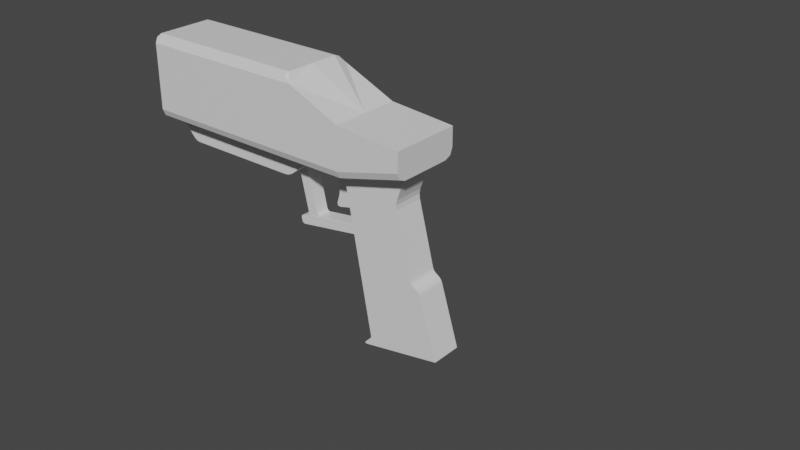 # Source: pistolet1.blend  (saved by Blender 3.4.6; exported with 4.5.12 LTS)
import bpy
from mathutils import Matrix  # noqa: F401  (used for matrix-valued properties, if any)

bpy.ops.wm.read_factory_settings(use_empty=True)
scene = bpy.context.scene
scene.name = 'Scene'

# ---- collections
col_collection = bpy.data.collections.new('Collection'); scene.collection.children.link(col_collection)

# ---- materials (node trees are filled in below, after node groups)
mat_material = bpy.data.materials.new('Material')
mat_material.alpha_threshold = 0.0
mat_material.use_transparent_shadow = False
mat_material.roughness = 0.5
mat_material.line_color = (0.0, 0.0, 0.0, 1.0)

# ---- material node trees
mat_material.use_nodes = True; mat_material.node_tree.nodes.clear()
_N = mat_material.node_tree.nodes; _L = mat_material.node_tree.links
n0 = _N.new('ShaderNodeOutputMaterial'); n0.name = 'Material Output'; n0.location = (300, 300)
n1 = _N.new('ShaderNodeBsdfPrincipled'); n1.name = 'Principled BSDF'; n1.location = (10, 300)
n1.distribution = 'GGX'
n1.subsurface_method = 'RANDOM_WALK_SKIN'
n1.inputs[3].default_value = 1.45
n1.inputs[27].default_value = (0.0, 0.0, 0.0, 1.0)
n1.inputs[28].default_value = 1.0
_L.new(n1.outputs[0], n0.inputs[0])
n0.is_active_output = True

# ---- world
world_world = bpy.data.worlds.new('World'); scene.world = world_world
world_world.use_nodes = True; world_world.node_tree.nodes.clear()
_N = world_world.node_tree.nodes; _L = world_world.node_tree.links
n0 = _N.new('ShaderNodeOutputWorld'); n0.name = 'World Output'; n0.location = (300, 300)
n1 = _N.new('ShaderNodeBackground'); n1.name = 'Background'; n1.location = (10, 300)
n1.inputs[0].default_value = (0.05088, 0.05088, 0.05088, 1.0)
_L.new(n1.outputs[0], n0.inputs[0])
n0.is_active_output = True
world_world.color = (0.05088, 0.05088, 0.05088)
world_world.use_sun_shadow = False
world_world.sun_shadow_jitter_overblur = 0.0

# ---- meshes
me_cube = bpy.data.meshes.new('Cube')
me_cube.from_pydata([(2.722, -0.4305, 0.618), (3.511, -0.4305, 0.5496), (2.94, -0.3654, 0.5531), (3.146, -0.3654, 0.3325), (6.304, -0.3654, 0.6333), (6.363, -0.3654, 0.5657), (6.347, -0.3654, 0.6112), (6.169, -0.3654, 0.3537), (6.109, -0.3654, 0.4206), (6.152, -0.3654, 0.3991), (6.271, -0.3654, -0.8479), (6.302, -0.3654, -0.8202), (6.293, -0.3654, -0.8406), (6.148, -0.3654, -0.8399), (6.12, -0.3654, -0.8084), (6.127, -0.3654, -0.8299), (5.188, -0.3654, 0.4548), (5.282, -0.3654, 0.4826), (5.233, -0.3654, 0.4761), (4.947, -0.3654, 0.2711), (4.853, -0.3654, 0.2381), (4.903, -0.3654, 0.2482), (2.985, -0.3654, 0.7917), (3.095, -0.3654, 0.8744), (3.025, -0.3654, 0.8538), (2.964, -0.3654, 0.6796), (0.0, 0.0, 0.0368), (2.002, 0.0, 0.9899), (2.002, 0.0, 0.0), (0.0, 0.0, 0.9531), (2.722, 0.0, 0.618), (2.722, 0.0, 0.0), (3.511, 0.0, 0.5496), (3.511, 0.0, 0.2078), (0.0, 0.0, 0.0), (0.0, 0.0, 0.9899), (0.05489, -0.1203, 0.3882), (0.05489, 0.0, 0.0368), (0.05489, 0.0, 0.9531), (2.002, -0.4305, 0.898), (2.002, -0.3385, 0.9899), (2.077, -0.4305, 0.9022), (2.002, -0.4035, 0.963), (0.0, -0.3934, 0.861), (0.0, -0.3012, 0.9531), (0.0, -0.3664, 0.9261), (0.0, -0.4305, 0.8978), (0.0, -0.3382, 0.9899), (0.0, -0.4035, 0.9629), (0.05489, -0.1203, 0.7385), (0.03635, -0.1042, 0.7224), (0.03635, -0.1042, 0.4044), (0.05489, 0.0, 0.3882), (0.05489, 0.0, 0.7385), (0.05489, -0.07295, 0.1771), (0.05489, -0.3665, 0.9262), (0.05489, -0.3015, 0.9531), (0.05489, -0.3934, 0.8612), (0.03635, 0.0, 0.4044), (0.03635, 0.0, 0.7224), (0.03635, -0.1203, 0.3882), (0.03635, -0.1203, 0.7385), (0.03635, 0.0, 0.7385), (0.03635, 0.0, 0.3882), (0.6335, -0.1042, 0.7224), (0.6335, -0.1042, 0.4044), (0.6335, 0.0, 0.4044), (0.6335, 0.0, 0.7224), (0.05489, -0.07295, 0.3141), (0.05489, 0.0, 0.1771), (0.05489, 0.0, 0.3141), (1.984, 0.0, 0.0), (2.704, 0.0, 0.0), (0.03713, -0.06333, 0.1938), (0.03713, -0.06333, 0.2975), (0.03713, 0.0, 0.1938), (0.03713, 0.0, 0.2975), (0.03713, -0.07295, 0.3141), (0.03713, 0.0, 0.3141), (0.03713, 0.0, 0.1771), (0.03713, -0.07295, 0.1771), (0.2208, -0.06333, 0.1938), (0.2208, -0.06333, 0.2975), (0.2208, 0.0, 0.1938), (0.2208, 0.0, 0.2975), (2.002, -0.4305, 0.1111), (2.002, -0.3205, 0.0), (2.002, -0.3983, 0.03255), (2.722, -0.4305, 0.1113), (2.722, -0.3205, 0.0), (2.722, -0.3983, 0.03259), (3.511, -0.3205, 0.2078), (3.511, -0.4305, 0.3192), (3.511, -0.3983, 0.2404), (0.0, -0.4305, 0.1111), (0.0, -0.3205, 0.0), (0.0, -0.3935, 0.03676), (0.0, -0.3983, 0.03253), (0.0, -0.3271, 0.0368), (0.0, -0.3934, 0.1031), (0.0, -0.3934, 0.0368), (0.0, -0.374, 0.05622), (0.05489, -0.3934, 0.1031), (0.05489, -0.3271, 0.0368), (0.05489, -0.3327, 0.0634), (0.05489, -0.3528, 0.08916), (0.05489, -0.374, 0.05622)], [(3, 2), (4, 6), (6, 5), (7, 9), (9, 8), (10, 12), (12, 11), (13, 15), (15, 14), (10, 13), (11, 5), (14, 7), (16, 18), (18, 17), (19, 21), (21, 20), (16, 19), (17, 8), (20, 3), (22, 24), (24, 23), (25, 2), (23, 4), (22, 25), (17, 25)], [(94, 46, 39, 85), (0, 41, 40, 27, 30), (89, 91, 33, 31), (27, 28, 31, 30), (30, 31, 33, 32), (43, 99, 102, 57), (86, 89, 31, 28), (1, 0, 30, 32), (0, 1, 92, 88), (39, 41, 0, 88, 85), (91, 93, 92, 1, 32, 33), (98, 26, 37, 103), (100, 99, 43, 46, 94, 96), (29, 44, 56, 38), (69, 54, 104, 103, 37), (44, 29, 35, 47), (39, 42, 41), (42, 40, 41), (47, 40, 42, 48), (48, 42, 39, 46), (44, 47, 48, 45), (45, 48, 46, 43), (56, 44, 45, 55), (55, 45, 43, 57), (40, 47, 35, 27), (70, 68, 77, 78), (49, 56, 55), (49, 55, 57), (54, 68, 36, 105, 104), (49, 53, 38, 56), (49, 36, 60, 61), (51, 50, 61, 60), (50, 59, 62, 61), (58, 51, 60, 63), (67, 64, 65, 66), (59, 50, 64, 67), (51, 58, 66, 65), (50, 51, 65, 64), (36, 49, 57, 102, 105), (68, 70, 52, 36), (73, 75, 83, 81), (54, 69, 79, 80), (68, 54, 80, 77), (28, 31, 72, 71), (74, 76, 78, 77), (75, 73, 80, 79), (73, 74, 77, 80), (84, 82, 81, 83), (76, 74, 82, 84), (74, 73, 81, 82), (94, 97, 96), (97, 95, 96), (86, 95, 97, 87), (87, 97, 94, 85), (89, 86, 87, 90), (90, 87, 85, 88), (91, 89, 90, 93), (93, 90, 88, 92), (95, 86, 28, 34), (98, 101, 100), (101, 99, 100), (102, 106, 103, 104, 105), (102, 99, 101, 106), (106, 101, 98, 103), (26, 98, 100, 96, 95, 34)])
_uv = me_cube.uv_layers.new(name='UVMap')
_uv.uv.foreach_set('vector', [0.0, 0.0, 0.0, 0.0, 0.0, 0.0, 0.0, 0.0, 0.0, 0.0, 0.0, 0.0, 0.0, 0.0, 0.0, 0.0, 0.0, 0.0, 0.0, 0.0, 0.0, 0.0, 0.0, 0.0, 0.0, 0.0, 0.0, 0.0, 0.0, 0.0, 0.0, 0.0, 0.0, 0.0, 0.0, 0.0, 0.0, 0.0, 0.0, 0.0, 0.0, 0.0, 0.0, 0.0, 0.0, 0.0, 0.0, 0.0, 0.0, 0.0, 0.0, 0.0, 0.0, 0.0, 0.0, 0.0, 0.0, 0.0, 0.0, 0.0, 0.0, 0.0, 0.0, 0.0, 0.0, 0.0, 0.0, 0.0, 0.0, 0.0, 0.0, 0.0, 0.0, 0.0, 0.0, 0.0, 0.0, 0.0, 0.0, 0.0, 0.0, 0.0, 0.0, 0.0, 0.0, 0.0, 0.0, 0.0, 0.0, 0.0, 0.0, 0.0, 0.0, 0.0, 0.0, 0.0, 0.0, 0.0, 0.0, 0.0, 0.0, 0.0, 0.0, 0.0, 0.0, 0.0, 0.0, 0.0, 0.0, 0.0, 0.0, 0.0, 0.0, 0.0, 0.0, 0.0, 0.0, 0.0, 0.0, 0.0, 0.0, 0.0, 0.0, 0.0, 0.0, 0.0, 0.0, 0.0, 0.0, 0.0, 0.0, 0.0, 0.0, 0.0, 0.0, 0.0, 0.0, 0.0, 0.0, 0.0, 0.0, 0.0, 0.0, 0.0, 0.0, 0.0, 0.0, 0.0, 0.0, 0.0, 0.0, 0.0, 0.0, 0.0, 0.0, 0.0, 0.0, 0.0, 0.0, 0.0, 0.0, 0.0, 0.0, 0.0, 0.0, 0.0, 0.0, 0.0, 0.0, 0.0, 0.0, 0.0, 0.0, 0.0, 0.0, 0.0, 0.0, 0.0, 0.0, 0.0, 0.0, 0.0, 0.0, 0.0, 0.0, 0.0, 0.0, 0.0, 0.0, 0.0, 0.0, 0.0, 0.0, 0.0, 0.0, 0.0, 0.0, 0.0, 0.0, 0.0, 0.0, 0.0, 0.0, 0.0, 0.0, 0.0, 0.0, 0.0, 0.0, 0.0, 0.0, 0.0, 0.0, 0.0, 0.0, 0.0, 0.0, 0.0, 0.0, 0.0, 0.0, 0.0, 0.0, 0.0, 0.0, 0.0, 0.0, 0.0, 0.0, 0.0, 0.0, 0.0, 0.0, 0.0, 0.0, 0.0, 0.0, 0.0, 0.0, 0.0, 0.0, 0.0, 0.0, 0.0, 0.0, 0.0, 0.0, 0.0, 0.0, 0.0, 0.0, 0.0, 0.0, 0.0, 0.0, 0.0, 0.0, 0.0, 0.0, 0.0, 0.0, 0.0, 0.0, 0.0, 0.0, 0.0, 0.0, 0.0, 0.0, 0.0, 0.0, 0.0, 0.0, 0.0, 0.0, 0.0, 0.0, 0.0, 0.0, 0.0, 0.0, 0.0, 0.0, 0.0, 0.0, 0.0, 0.0, 0.0, 0.0, 0.0, 0.0, 0.0, 0.0, 0.0, 0.0, 0.0, 0.0, 0.0, 0.0, 0.0, 0.0, 0.0, 0.0, 0.0, 0.0, 0.0, 0.0, 0.0, 0.0, 0.0, 0.0, 0.0, 0.0, 0.0, 0.0, 0.0, 0.0, 0.0, 0.0, 0.0, 0.0, 0.0, 0.0, 0.0, 0.0, 0.0, 0.0, 0.0, 0.0, 0.0, 0.0, 0.0, 0.0, 0.0, 0.0, 0.0, 0.0, 0.0, 0.0, 0.0, 0.0, 0.0, 0.0, 0.0, 0.0, 0.0, 0.0, 0.0, 0.0, 0.0, 0.0, 0.0, 0.0, 0.0, 0.0, 0.0, 0.0, 0.0, 0.0, 0.0, 0.0, 0.0, 0.0, 0.0, 0.0, 0.0, 0.0, 0.0, 0.0, 0.0, 0.0, 0.0, 0.0, 0.0, 0.0, 0.0, 0.0, 0.0, 0.0, 0.0, 0.0, 0.0, 0.0, 0.0, 0.0, 0.0, 0.0, 0.0, 0.0, 0.0, 0.0, 0.0, 0.0, 0.0, 0.0, 0.0, 0.0, 0.0, 0.0, 0.0, 0.0, 0.0, 0.0, 0.0, 0.0, 0.0, 0.0, 0.0, 0.0, 0.0, 0.0, 0.0, 0.0, 0.0, 0.0, 0.0, 0.0, 0.0, 0.0, 0.0, 0.0, 0.0, 0.0, 0.0, 0.0, 0.0, 0.0, 0.0, 0.0, 0.0, 0.0, 0.0, 0.0, 0.0, 0.0, 0.0, 0.0, 0.0, 0.0, 0.0, 0.0, 0.0, 0.0, 0.0, 0.0, 0.0, 0.0, 0.0, 0.0, 0.0, 0.0, 0.0, 0.0, 0.0, 0.0, 0.0, 0.0, 0.0, 0.0, 0.0, 0.0, 0.0, 0.0, 0.0, 0.0, 0.0, 0.0, 0.0, 0.0, 0.0, 0.0, 0.0, 0.0, 0.0, 0.0, 0.0, 0.0, 0.0, 0.0, 0.0, 0.0, 0.0, 0.0, 0.0, 0.0, 0.0, 0.0, 0.0, 0.0, 0.0, 0.0, 0.0, 0.0, 0.0, 0.0, 0.0, 0.0, 0.0, 0.0, 0.0, 0.0, 0.0, 0.0, 0.0, 0.0, 0.0, 0.0, 0.0, 0.0, 0.0, 0.0, 0.0, 0.0, 0.0, 0.0, 0.0, 0.0, 0.0, 0.0, 0.0, 0.0, 0.0, 0.0, 0.0, 0.0, 0.0, 0.0, 0.0])
me_cube.materials.append(mat_material)
me_cube.use_mirror_vertex_groups = False
me_cube.update()
me_cube_001 = bpy.data.meshes.new('Cube.001')
me_cube_001.from_pydata([(2.333, -0.04632, -0.06669), (2.608, -0.04632, -0.0557), (2.683, -0.04632, -0.4579), (2.376, -0.04632, -0.1987), (2.378, -0.04632, -0.3923), (2.39, -0.04632, -0.2954), (2.386, -0.04632, -0.5283), (2.348, -0.04632, -0.487), (2.352, -0.04632, -0.5216), (2.333, 0.0, -0.06669), (2.608, 0.0, -0.0557), (2.683, 0.0, -0.4579), (2.376, 0.0, -0.1987), (2.378, 0.0, -0.3923), (2.39, 0.0, -0.2954), (2.386, 0.0, -0.5283), (2.348, 0.0, -0.487), (2.352, 0.0, -0.5216)], [], [(5, 3, 0, 1, 2, 6, 8, 7, 4), (14, 13, 16, 17, 15, 11, 10, 9, 12), (2, 1, 10, 11), (3, 5, 14, 12), (4, 7, 16, 13), (8, 6, 15, 17), (5, 4, 13, 14), (1, 0, 9, 10), (7, 8, 17, 16), (0, 3, 12, 9), (6, 2, 11, 15)])
_uv = me_cube_001.uv_layers.new(name='UVMap')
_uv.uv.foreach_set('vector', [0.0, 0.0, 0.0, 0.0, 0.0, 0.0, 0.0, 0.0, 0.0, 0.0, 0.0, 0.0, 0.0, 0.0, 0.0, 0.0, 0.0, 0.0, 0.0, 0.0, 0.0, 0.0, 0.0, 0.0, 0.0, 0.0, 0.0, 0.0, 0.0, 0.0, 0.0, 0.0, 0.0, 0.0, 0.0, 0.0, 0.0, 0.0, 0.0, 0.0, 0.0, 0.0, 0.0, 0.0, 0.0, 0.0, 0.0, 0.0, 0.0, 0.0, 0.0, 0.0, 0.0, 0.0, 0.0, 0.0, 0.0, 0.0, 0.0, 0.0, 0.0, 0.0, 0.0, 0.0, 0.0, 0.0, 0.0, 0.0, 0.0, 0.0, 0.0, 0.0, 0.0, 0.0, 0.0, 0.0, 0.0, 0.0, 0.0, 0.0, 0.0, 0.0, 0.0, 0.0, 0.0, 0.0, 0.0, 0.0, 0.0, 0.0, 0.0, 0.0, 0.0, 0.0, 0.0, 0.0, 0.0, 0.0, 0.0, 0.0, 0.0, 0.0, 0.0, 0.0, 0.0, 0.0, 0.0, 0.0])
me_cube_001.materials.append(mat_material)
me_cube_001.use_mirror_vertex_groups = False
me_cube_001.update()
me_cube_002 = bpy.data.meshes.new('Cube.002')
me_cube_002.from_pydata([(1.795, -0.08565, -0.03803), (1.909, -0.08565, -0.01013), (1.924, -0.0841, -0.7557), (1.948, -0.08392, -0.7203), (1.944, -0.08394, -0.743), (1.833, -0.08565, -0.8131), (1.856, -0.0854, -0.7777), (1.837, -0.08558, -0.7903), (1.879, -0.08565, -0.883), (1.842, -0.08565, -0.8577), (1.855, -0.08565, -0.8774), (2.829, -0.08565, -0.7035), (2.804, -0.08565, -0.7382), (2.824, -0.08565, -0.7262), (2.821, -0.08565, -0.6502), (2.786, -0.08548, -0.6244), (2.809, -0.0856, -0.6302), (2.071, -0.08161, -0.6964), (2.108, -0.08161, -0.7217), (2.085, -0.08153, -0.7161), (1.795, 0.0, -0.03803), (1.909, 0.0, -0.01013), (1.924, 0.0, -0.7557), (1.948, 0.0, -0.7203), (1.944, 0.0, -0.743), (1.833, 0.0, -0.8131), (1.856, 0.0, -0.7777), (1.837, 0.0, -0.7903), (1.879, 0.0, -0.883), (1.842, 0.0, -0.8577), (1.855, 0.0, -0.8774), (2.829, 0.0, -0.7035), (2.804, 0.0, -0.7382), (2.824, 0.0, -0.7262), (2.821, 0.0, -0.6502), (2.786, 0.0, -0.6244), (2.809, 0.0, -0.6302), (2.071, 0.0, -0.6964), (2.108, 0.0, -0.7217), (2.085, 0.0, -0.7161)], [], [(0, 1, 17, 19, 18, 15, 16, 14, 11, 13, 12, 8, 10, 9, 5, 7, 6, 2, 4, 3), (20, 23, 24, 22, 26, 27, 25, 29, 30, 28, 32, 33, 31, 34, 36, 35, 38, 39, 37, 21), (5, 9, 29, 25), (16, 15, 35, 36), (1, 0, 20, 21), (9, 10, 30, 29), (0, 3, 23, 20), (15, 18, 38, 35), (10, 8, 28, 30), (3, 4, 24, 23), (18, 19, 39, 38), (8, 12, 32, 28), (4, 2, 22, 24), (19, 17, 37, 39), (12, 13, 33, 32), (2, 6, 26, 22), (17, 1, 21, 37), (13, 11, 31, 33), (6, 7, 27, 26), (11, 14, 34, 31), (7, 5, 25, 27), (14, 16, 36, 34)])
_uv = me_cube_002.uv_layers.new(name='UVMap')
_uv.uv.foreach_set('vector', [0.0, 0.0, 0.0, 0.0, 0.0, 0.0, 0.0, 0.0, 0.0, 0.0, 0.0, 0.0, 0.0, 0.0, 0.0, 0.0, 0.0, 0.0, 0.0, 0.0, 0.0, 0.0, 0.0, 0.0, 0.0, 0.0, 0.0, 0.0, 0.0, 0.0, 0.0, 0.0, 0.0, 0.0, 0.0, 0.0, 0.0, 0.0, 0.0, 0.0, 0.0, 0.0, 0.0, 0.0, 0.0, 0.0, 0.0, 0.0, 0.0, 0.0, 0.0, 0.0, 0.0, 0.0, 0.0, 0.0, 0.0, 0.0, 0.0, 0.0, 0.0, 0.0, 0.0, 0.0, 0.0, 0.0, 0.0, 0.0, 0.0, 0.0, 0.0, 0.0, 0.0, 0.0, 0.0, 0.0, 0.0, 0.0, 0.0, 0.0, 0.0, 0.0, 0.0, 0.0, 0.0, 0.0, 0.0, 0.0, 0.0, 0.0, 0.0, 0.0, 0.0, 0.0, 0.0, 0.0, 0.0, 0.0, 0.0, 0.0, 0.0, 0.0, 0.0, 0.0, 0.0, 0.0, 0.0, 0.0, 0.0, 0.0, 0.0, 0.0, 0.0, 0.0, 0.0, 0.0, 0.0, 0.0, 0.0, 0.0, 0.0, 0.0, 0.0, 0.0, 0.0, 0.0, 0.0, 0.0, 0.0, 0.0, 0.0, 0.0, 0.0, 0.0, 0.0, 0.0, 0.0, 0.0, 0.0, 0.0, 0.0, 0.0, 0.0, 0.0, 0.0, 0.0, 0.0, 0.0, 0.0, 0.0, 0.0, 0.0, 0.0, 0.0, 0.0, 0.0, 0.0, 0.0, 0.0, 0.0, 0.0, 0.0, 0.0, 0.0, 0.0, 0.0, 0.0, 0.0, 0.0, 0.0, 0.0, 0.0, 0.0, 0.0, 0.0, 0.0, 0.0, 0.0, 0.0, 0.0, 0.0, 0.0, 0.0, 0.0, 0.0, 0.0, 0.0, 0.0, 0.0, 0.0, 0.0, 0.0, 0.0, 0.0, 0.0, 0.0, 0.0, 0.0, 0.0, 0.0, 0.0, 0.0, 0.0, 0.0, 0.0, 0.0, 0.0, 0.0, 0.0, 0.0, 0.0, 0.0, 0.0, 0.0, 0.0, 0.0, 0.0, 0.0, 0.0, 0.0, 0.0, 0.0, 0.0, 0.0, 0.0, 0.0, 0.0, 0.0, 0.0, 0.0, 0.0, 0.0, 0.0, 0.0, 0.0, 0.0, 0.0, 0.0, 0.0, 0.0])
me_cube_002.materials.append(mat_material)
me_cube_002.use_mirror_vertex_groups = False
me_cube_002.update()
me_cube_003 = bpy.data.meshes.new('Cube.003')
me_cube_003.from_pydata([(0.0, -0.1883, 0.0), (2.002, -0.1883, 0.0), (2.722, -0.1883, 0.0), (3.782, -0.1343, -1.849), (0.0, 0.0, 0.0), (1.72, -0.1883, -0.2895), (2.043, -0.1883, -0.09305), (3.596, -0.1883, -1.116), (2.852, -0.1883, -1.977), (2.991, -0.1343, -1.983), (2.841, -0.1883, -2.0), (2.928, -0.1883, -1.879), (2.918, -0.1883, -1.911), (2.927, -0.1883, -1.896), (0.3065, -0.1883, -0.2895), (2.567, -0.1883, -0.08387), (2.591, -0.1883, -0.09267), (3.414, -0.1883, 0.2151), (1.812, -0.1883, -0.2582), (1.768, -0.1883, -0.2803), (2.091, -0.1883, -0.08387), (1.999, -0.1883, -0.1152), (3.564, -0.1883, -1.072), (3.583, -0.1883, -1.092), (3.508, -0.1883, -1.034), (3.477, -0.1883, -0.9888), (3.489, -0.1883, -1.014), (0.2278, -0.1883, -0.2543), (0.2639, -0.1883, -0.2792), (2.603, -0.1883, -0.1139), (3.296, -0.1883, -0.1231), (3.291, -0.1883, -0.2395), (3.286, -0.1883, -0.181), (2.002, 0.0, 0.0), (2.722, 0.0, 0.0), (3.782, 0.0, -1.849), (1.72, 0.0, -0.2895), (2.043, 0.0, -0.09305), (3.596, 0.0, -1.116), (2.852, 0.0, -1.977), (2.991, 0.0, -1.983), (2.841, 0.0, -2.0), (2.928, 0.0, -1.879), (2.918, 0.0, -1.911), (2.927, 0.0, -1.896), (0.3065, 0.0, -0.2895), (2.567, 0.0, -0.08387), (2.591, 0.0, -0.09267), (3.414, 0.0, 0.2151), (1.812, 0.0, -0.2582), (1.768, 0.0, -0.2803), (2.091, 0.0, -0.08387), (1.999, 0.0, -0.1152), (3.564, 0.0, -1.072), (3.583, 0.0, -1.092), (3.508, 0.0, -1.034), (3.477, 0.0, -0.9888), (3.489, 0.0, -1.014), (0.2278, 0.0, -0.2543), (0.2639, 0.0, -0.2792), (2.603, 0.0, -0.1139), (3.296, 0.0, -0.1231), (3.291, 0.0, -0.2395), (3.286, 0.0, -0.181), (2.866, -0.1883, -2.004), (3.817, -0.1883, -1.843), (2.866, 0.0, -2.004), (3.817, 0.0, -1.843), (3.648, -0.1343, -1.423), (2.919, -0.1343, -1.557), (3.648, 0.0, -1.423), (2.919, 0.0, -1.557)], [], [(1, 2, 17, 30, 32, 31, 25, 26, 24, 22, 23, 7, 65, 64, 10, 8, 12, 13, 11, 29, 16, 15, 20, 6, 21, 18, 19, 5, 14, 28, 27, 0), (7, 23, 54, 38), (25, 31, 62, 56), (23, 22, 53, 54), (14, 5, 36, 45), (31, 32, 63, 62), (24, 26, 57, 55), (15, 16, 47, 46), (1, 0, 4, 33), (32, 30, 61, 63), (26, 25, 56, 57), (2, 1, 33, 34), (30, 17, 48, 61), (22, 24, 55, 53), (65, 7, 38, 67), (8, 10, 41, 39), (27, 28, 59, 58), (10, 64, 66, 41), (28, 14, 45, 59), (5, 19, 50, 36), (3, 35, 70, 68), (0, 27, 58, 4), (19, 18, 49, 50), (11, 13, 44, 42), (16, 29, 60, 47), (6, 20, 51, 37), (13, 12, 43, 44), (20, 15, 46, 51), (12, 8, 39, 43), (21, 6, 37, 52), (29, 11, 42, 60), (18, 21, 52, 49), (17, 2, 34, 48), (3, 9, 64, 65), (35, 3, 65, 67), (9, 40, 66, 64), (69, 68, 70, 71), (9, 3, 68, 69), (40, 9, 69, 71)])
_uv = me_cube_003.uv_layers.new(name='UVMap')
_uv.uv.foreach_set('vector', [0.0, 0.0, 0.0, 0.0, 0.0, 0.0, 0.0, 0.0, 0.0, 0.0, 0.0, 0.0, 0.0, 0.0, 0.0, 0.0, 0.0, 0.0, 0.0, 0.0, 0.0, 0.0, 0.0, 0.0, 0.0, 0.0, 0.0, 0.0, 0.0, 0.0, 0.0, 0.0, 0.0, 0.0, 0.0, 0.0, 0.0, 0.0, 0.0, 0.0, 0.0, 0.0, 0.0, 0.0, 0.0, 0.0, 0.0, 0.0, 0.0, 0.0, 0.0, 0.0, 0.0, 0.0, 0.0, 0.0, 0.0, 0.0, 0.0, 0.0, 0.0, 0.0, 0.0, 0.0, 0.0, 0.0, 0.0, 0.0, 0.0, 0.0, 0.0, 0.0, 0.0, 0.0, 0.0, 0.0, 0.0, 0.0, 0.0, 0.0, 0.0, 0.0, 0.0, 0.0, 0.0, 0.0, 0.0, 0.0, 0.0, 0.0, 0.0, 0.0, 0.0, 0.0, 0.0, 0.0, 0.0, 0.0, 0.0, 0.0, 0.0, 0.0, 0.0, 0.0, 0.0, 0.0, 0.0, 0.0, 0.0, 0.0, 0.0, 0.0, 0.0, 0.0, 0.0, 0.0, 0.0, 0.0, 0.0, 0.0, 0.0, 0.0, 0.0, 0.0, 0.0, 0.0, 0.0, 0.0, 0.0, 0.0, 0.0, 0.0, 0.0, 0.0, 0.0, 0.0, 0.0, 0.0, 0.0, 0.0, 0.0, 0.0, 0.0, 0.0, 0.0, 0.0, 0.0, 0.0, 0.0, 0.0, 0.0, 0.0, 0.0, 0.0, 0.0, 0.0, 0.0, 0.0, 0.0, 0.0, 0.0, 0.0, 0.0, 0.0, 0.0, 0.0, 0.0, 0.0, 0.0, 0.0, 0.0, 0.0, 0.0, 0.0, 0.0, 0.0, 0.0, 0.0, 0.0, 0.0, 0.0, 0.0, 0.0, 0.0, 0.0, 0.0, 0.0, 0.0, 0.0, 0.0, 0.0, 0.0, 0.0, 0.0, 0.0, 0.0, 0.0, 0.0, 0.0, 0.0, 0.0, 0.0, 0.0, 0.0, 0.0, 0.0, 0.0, 0.0, 0.0, 0.0, 0.0, 0.0, 0.0, 0.0, 0.0, 0.0, 0.0, 0.0, 0.0, 0.0, 0.0, 0.0, 0.0, 0.0, 0.0, 0.0, 0.0, 0.0, 0.0, 0.0, 0.0, 0.0, 0.0, 0.0, 0.0, 0.0, 0.0, 0.0, 0.0, 0.0, 0.0, 0.0, 0.0, 0.0, 0.0, 0.0, 0.0, 0.0, 0.0, 0.0, 0.0, 0.0, 0.0, 0.0, 0.0, 0.0, 0.0, 0.0, 0.0, 0.0, 0.0, 0.0, 0.0, 0.0, 0.0, 0.0, 0.0, 0.0, 0.0, 0.0, 0.0, 0.0, 0.0, 0.0, 0.0, 0.0, 0.0, 0.0, 0.0, 0.0, 0.0, 0.0, 0.0, 0.0, 0.0, 0.0, 0.0, 0.0, 0.0, 0.0, 0.0, 0.0, 0.0, 0.0, 0.0, 0.0, 0.0, 0.0, 0.0, 0.0, 0.0, 0.0, 0.0, 0.0, 0.0, 0.0, 0.0, 0.0, 0.0, 0.0, 0.0, 0.0, 0.0, 0.0, 0.0, 0.0, 0.0, 0.0, 0.0, 0.0, 0.0, 0.0, 0.0, 0.0, 0.0, 0.0, 0.0, 0.0, 0.0, 0.0, 0.0, 0.0, 0.0, 0.0, 0.0, 0.0, 0.0, 0.0, 0.0, 0.0, 0.0, 0.0, 0.0, 0.0, 0.0, 0.0, 0.0, 0.0, 0.0, 0.0, 0.0, 0.0, 0.0, 0.0, 0.0, 0.0, 0.0, 0.0, 0.0, 0.0, 0.0, 0.0, 0.0, 0.0, 0.0, 0.0, 0.0, 0.0])
me_cube_003.materials.append(mat_material)
me_cube_003.use_mirror_vertex_groups = False
me_cube_003.update()

# ---- objects
ob_cube = bpy.data.objects.new('Cube', me_cube)
ob_trigger = bpy.data.objects.new('Trigger', me_cube_001)
ob_triggercase = bpy.data.objects.new('TriggerCase', me_cube_002)
ob_handleandbottom = bpy.data.objects.new('HandleAndBottom', me_cube_003)

# ---- transforms, parenting, visibility, modifiers, constraints
ob_cube.location = (0.0, 0.0, 0.0)
ob_cube.lock_rotations_4d = False
ob_cube.empty_display_type = 'ARROWS'
ob_cube.lineart.crease_threshold = 0.0
_m = ob_cube.modifiers.new('Mirror', 'MIRROR')
_m.use_axis = (False, True, False)
_m.use_clip = True
ob_trigger.location = (0.0, 0.0, 0.0)
ob_trigger.lock_rotations_4d = False
ob_trigger.empty_display_type = 'ARROWS'
ob_trigger.lineart.crease_threshold = 0.0
_m = ob_trigger.modifiers.new('Mirror', 'MIRROR')
_m.use_axis = (False, True, False)
_m.use_clip = True
ob_triggercase.location = (0.0, 0.0, 0.0)
ob_triggercase.lock_rotations_4d = False
ob_triggercase.empty_display_type = 'ARROWS'
ob_triggercase.lineart.crease_threshold = 0.0
_m = ob_triggercase.modifiers.new('Mirror', 'MIRROR')
_m.use_axis = (False, True, False)
_m.use_clip = True
ob_handleandbottom.location = (0.0, 0.0, 0.0)
ob_handleandbottom.lock_rotations_4d = False
ob_handleandbottom.empty_display_type = 'ARROWS'
ob_handleandbottom.lineart.crease_threshold = 0.0
_m = ob_handleandbottom.modifiers.new('Mirror', 'MIRROR')
_m.use_axis = (False, True, False)
_m.use_clip = True

# ---- collection membership
col_collection.objects.link(ob_cube)
col_collection.objects.link(ob_trigger)
col_collection.objects.link(ob_triggercase)
col_collection.objects.link(ob_handleandbottom)

# ---- scene / render settings (as saved in the file)
scene.frame_start = 1; scene.frame_end = 250; scene.frame_set(1)
scene.render.engine = 'BLENDER_EEVEE_NEXT'
scene.cycles.sampling_pattern = 'TABULATED_SOBOL'
scene.cycles.use_light_tree = False
scene.view_settings.view_transform = 'Filmic'
bpy.context.view_layer.update()

# ---- added for rendering (the .blend has no active camera and no usable light): camera, sun
cam_auto = bpy.data.cameras.new('AutoCamera')
cam_auto.lens = 50.0
cam_auto.sensor_width = 36.0
cam_auto.clip_end = 1000.0
ob_auto_camera = bpy.data.objects.new('AutoCamera', cam_auto)
scene.collection.objects.link(ob_auto_camera)
ob_auto_camera.location = (9.73642, -7.86596, 4.73676)
ob_auto_camera.rotation_euler = (1.09748, -7.21219e-08, 0.694738)
scene.camera = ob_auto_camera
light_auto_sun = bpy.data.lights.new('AutoSun', 'SUN')
light_auto_sun.energy = 3.0
light_auto_sun.angle = 0.0523599
ob_auto_sun = bpy.data.objects.new('AutoSun', light_auto_sun)
scene.collection.objects.link(ob_auto_sun)
ob_auto_sun.rotation_euler = (0.872665, 0.174533, 0.523599)
bpy.context.view_layer.update()
